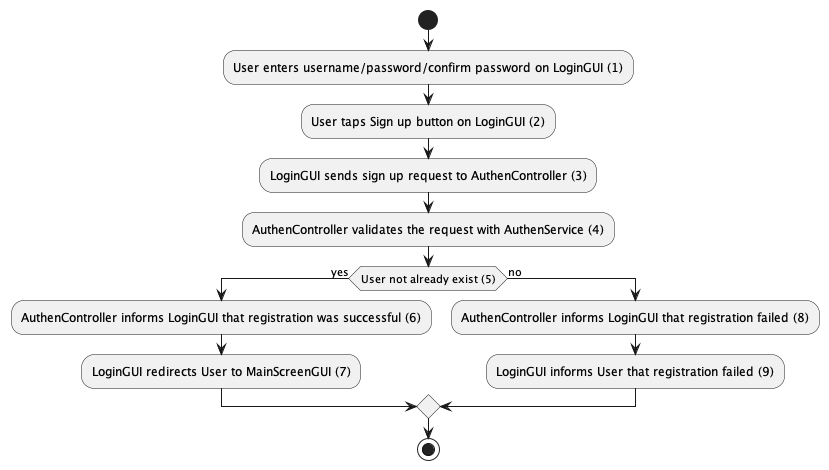

The diagram above was rendered by PlantUML. Its source (embedded in the PNG):
@startuml

start

:User enters username/password/confirm password on LoginGUI (1);

:User taps Sign up button on LoginGUI (2);

:LoginGUI sends sign up request to AuthenController (3);

:AuthenController validates the request with AuthenService (4);

if (User not already exist (5)) then (yes)
   :AuthenController informs LoginGUI that registration was successful (6);
   :LoginGUI redirects User to MainScreenGUI (7);
else (no)
   :AuthenController informs LoginGUI that registration failed (8);
   :LoginGUI informs User that registration failed (9);
endif

stop

@enduml